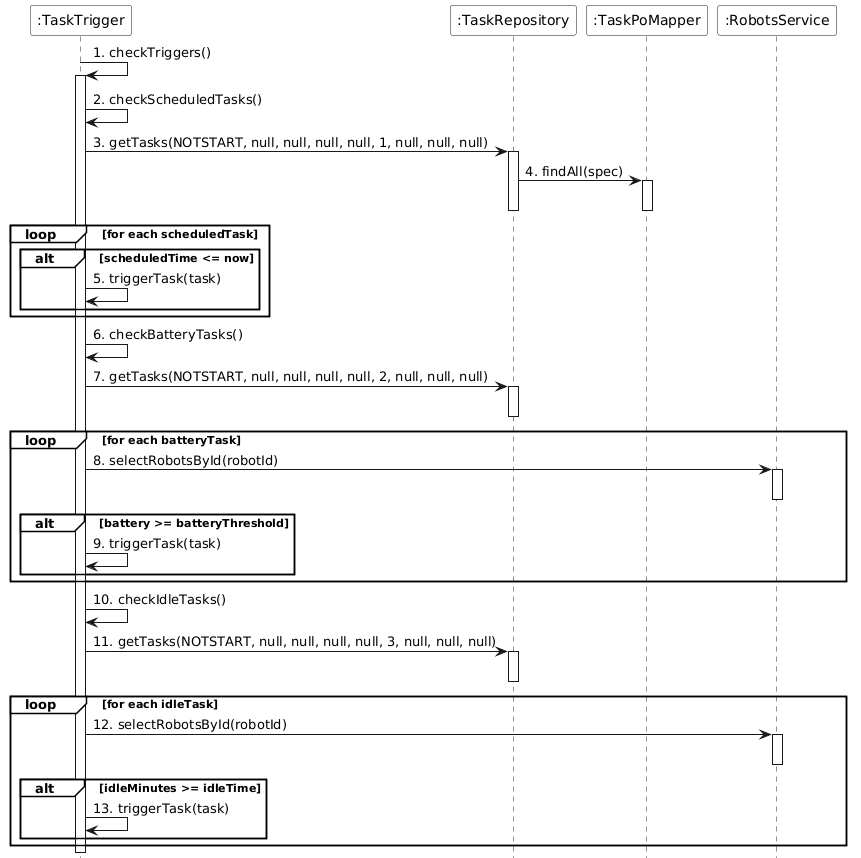

The diagram above was rendered by PlantUML. Its source (embedded in the PNG):
@startuml
set separator none
skinparam monochrome true
skinparam backgroundColor transparent
skinparam participantBackgroundColor white
skinparam noteBackgroundColor white
skinparam noteBorderColor Black
hide footbox
skinparam sequenceGroupBackgroundColor White
skinparam sequenceGroupBodyBackgroundColor White

participant ":TaskTrigger" as TaskTrigger
participant ":TaskRepository" as TaskRepository
participant ":TaskPoMapper" as TaskPoMapper
participant ":RobotsService" as RobotsService

TaskTrigger -> TaskTrigger : 1. checkTriggers()
activate TaskTrigger

TaskTrigger -> TaskTrigger : 2. checkScheduledTasks()

TaskTrigger -> TaskRepository : 3. getTasks(NOTSTART, null, null, null, null, 1, null, null, null)
activate TaskRepository
TaskRepository -> TaskPoMapper : 4. findAll(spec)
activate TaskPoMapper
deactivate TaskPoMapper
deactivate TaskRepository

loop for each scheduledTask
    alt scheduledTime <= now
        TaskTrigger -> TaskTrigger : 5. triggerTask(task)
    end
end

TaskTrigger -> TaskTrigger : 6. checkBatteryTasks()

TaskTrigger -> TaskRepository : 7. getTasks(NOTSTART, null, null, null, null, 2, null, null, null)
activate TaskRepository
deactivate TaskRepository

loop for each batteryTask
    TaskTrigger -> RobotsService : 8. selectRobotsById(robotId)
    activate RobotsService
    deactivate RobotsService
    alt battery >= batteryThreshold
        TaskTrigger -> TaskTrigger : 9. triggerTask(task)
    end
end

TaskTrigger -> TaskTrigger : 10. checkIdleTasks()

TaskTrigger -> TaskRepository : 11. getTasks(NOTSTART, null, null, null, null, 3, null, null, null)
activate TaskRepository
deactivate TaskRepository

loop for each idleTask
    TaskTrigger -> RobotsService : 12. selectRobotsById(robotId)
    activate RobotsService
    deactivate RobotsService
    alt idleMinutes >= idleTime
        TaskTrigger -> TaskTrigger : 13. triggerTask(task)
    end
end

deactivate TaskTrigger
@enduml